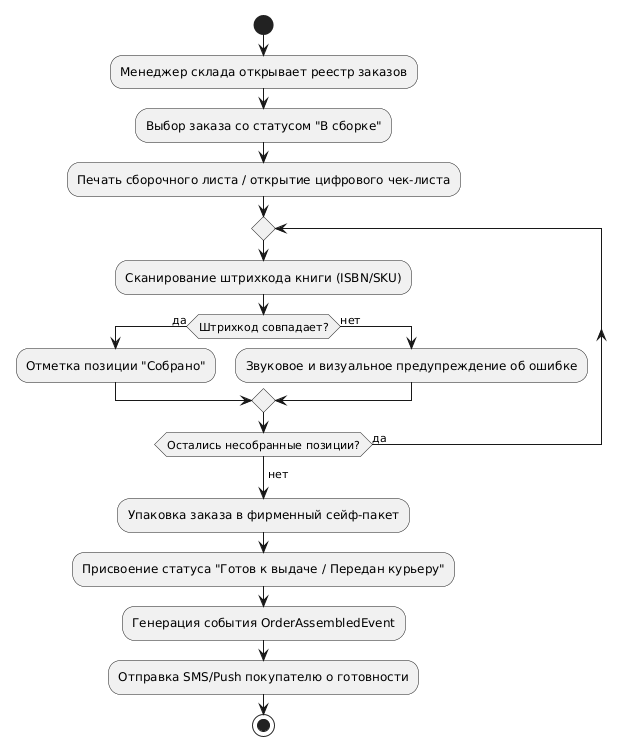

The diagram above was rendered by PlantUML. Its source (embedded in the PNG):
@startuml
start
:Менеджер склада открывает реестр заказов;
:Выбор заказа со статусом "В сборке";
:Печать сборочного листа / открытие цифрового чек-листа;
repeat
  :Сканирование штрихкода книги (ISBN/SKU);
  if (Штрихкод совпадает?) then (да)
    :Отметка позиции "Собрано";
  else (нет)
    :Звуковое и визуальное предупреждение об ошибке;
  endif
repeat while (Остались несобранные позиции?) is (да)
->нет;
:Упаковка заказа в фирменный сейф-пакет;
:Присвоение статуса "Готов к выдаче / Передан курьеру";
:Генерация события OrderAssembledEvent;
:Отправка SMS/Push покупателю о готовности;
stop
@enduml